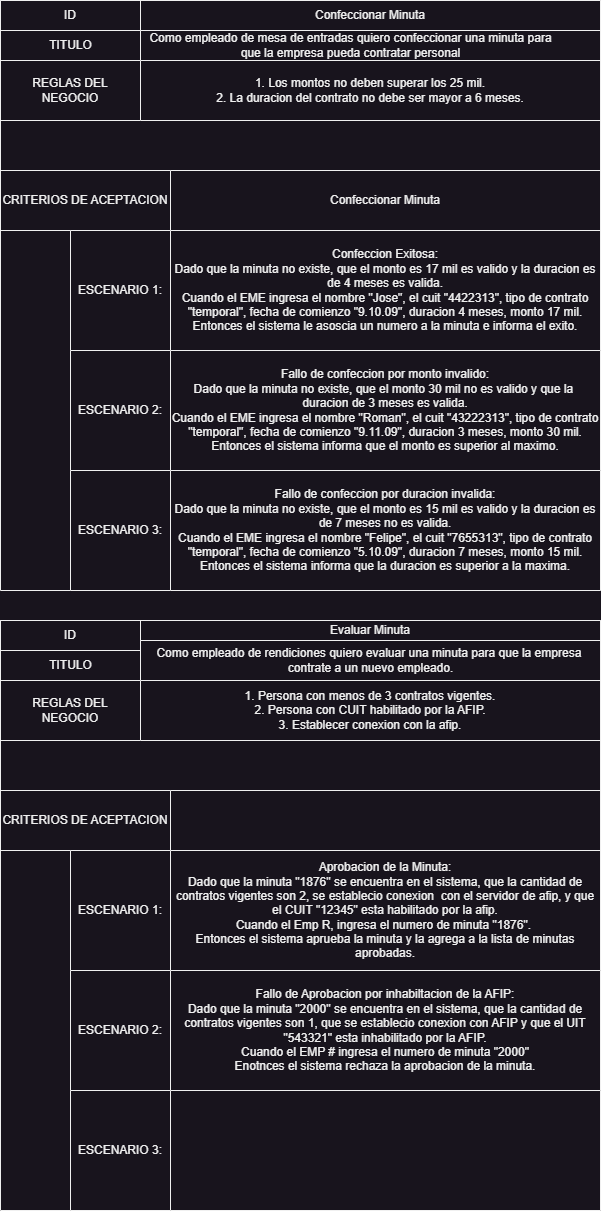

The diagram above was exported from draw.io. Its source (the exported page's mxGraphModel, read from the mxfile embedded in the PNG):
<mxGraphModel dx="880" dy="532" grid="1" gridSize="10" guides="1" tooltips="1" connect="1" arrows="1" fold="1" page="1" pageScale="1" pageWidth="827" pageHeight="1169" math="0" shadow="0">
  <root>
    <mxCell id="0" />
    <mxCell id="1" parent="0" />
    <mxCell id="ZA1wl-eO_w7PbBIQ2Bjk-1" value="ID" style="swimlane;fontStyle=0;childLayout=stackLayout;horizontal=1;startSize=30;horizontalStack=0;resizeParent=1;resizeParentMax=0;resizeLast=0;collapsible=1;marginBottom=0;whiteSpace=wrap;html=1;" parent="1" vertex="1">
      <mxGeometry x="140" y="30" width="140" height="90" as="geometry" />
    </mxCell>
    <mxCell id="ZA1wl-eO_w7PbBIQ2Bjk-2" value="TITULO" style="text;html=1;align=center;verticalAlign=middle;resizable=0;points=[];autosize=1;strokeColor=none;fillColor=none;" parent="ZA1wl-eO_w7PbBIQ2Bjk-1" vertex="1">
      <mxGeometry y="30" width="140" height="30" as="geometry" />
    </mxCell>
    <mxCell id="ZA1wl-eO_w7PbBIQ2Bjk-3" value="Descripción" style="text;html=1;align=center;verticalAlign=middle;resizable=0;points=[];autosize=1;strokeColor=none;fillColor=none;" parent="ZA1wl-eO_w7PbBIQ2Bjk-1" vertex="1">
      <mxGeometry y="60" width="140" height="30" as="geometry" />
    </mxCell>
    <mxCell id="ZA1wl-eO_w7PbBIQ2Bjk-4" value="Confeccionar Minuta" style="swimlane;fontStyle=0;childLayout=stackLayout;horizontal=1;startSize=30;horizontalStack=0;resizeParent=1;resizeParentMax=0;resizeLast=0;collapsible=1;marginBottom=0;whiteSpace=wrap;html=1;" parent="1" vertex="1">
      <mxGeometry x="280" y="30" width="460" height="60" as="geometry" />
    </mxCell>
    <mxCell id="ZA1wl-eO_w7PbBIQ2Bjk-5" value="REGLAS DEL&lt;div&gt;NEGOCIO&lt;/div&gt;" style="swimlane;fontStyle=0;childLayout=stackLayout;horizontal=1;startSize=60;horizontalStack=0;resizeParent=1;resizeParentMax=0;resizeLast=0;collapsible=1;marginBottom=0;whiteSpace=wrap;html=1;" parent="1" vertex="1">
      <mxGeometry x="140" y="90" width="140" height="60" as="geometry" />
    </mxCell>
    <mxCell id="ZA1wl-eO_w7PbBIQ2Bjk-6" value="1. Los montos no deben superar los 25 mil.&lt;div&gt;2. La duracion del contrato no debe ser mayor a 6 meses.&lt;/div&gt;" style="swimlane;fontStyle=0;childLayout=stackLayout;horizontal=1;startSize=60;horizontalStack=0;resizeParent=1;resizeParentMax=0;resizeLast=0;collapsible=1;marginBottom=0;whiteSpace=wrap;html=1;" parent="1" vertex="1">
      <mxGeometry x="280" y="90" width="460" height="60" as="geometry" />
    </mxCell>
    <mxCell id="ZA1wl-eO_w7PbBIQ2Bjk-7" value="CRITERIOS DE ACEPTACION" style="swimlane;fontStyle=0;childLayout=stackLayout;horizontal=1;startSize=60;horizontalStack=0;resizeParent=1;resizeParentMax=0;resizeLast=0;collapsible=1;marginBottom=0;whiteSpace=wrap;html=1;" parent="1" vertex="1">
      <mxGeometry x="140" y="200" width="170" height="60" as="geometry" />
    </mxCell>
    <mxCell id="ZA1wl-eO_w7PbBIQ2Bjk-8" value="Confeccionar Minuta" style="swimlane;fontStyle=0;childLayout=stackLayout;horizontal=1;startSize=60;horizontalStack=0;resizeParent=1;resizeParentMax=0;resizeLast=0;collapsible=1;marginBottom=0;whiteSpace=wrap;html=1;" parent="1" vertex="1">
      <mxGeometry x="310" y="200" width="430" height="60" as="geometry" />
    </mxCell>
    <mxCell id="ZA1wl-eO_w7PbBIQ2Bjk-9" value="ESCENARIO 1:" style="swimlane;fontStyle=0;childLayout=stackLayout;horizontal=1;startSize=120;horizontalStack=0;resizeParent=1;resizeParentMax=0;resizeLast=0;collapsible=1;marginBottom=0;whiteSpace=wrap;html=1;" parent="1" vertex="1">
      <mxGeometry x="210" y="260" width="100" height="120" as="geometry" />
    </mxCell>
    <mxCell id="ZA1wl-eO_w7PbBIQ2Bjk-10" value="Confeccion Exitosa:&lt;div&gt;Dado que la minuta no existe, que el monto es 17 mil es valido y la duracion es de 4 meses es valida.&lt;/div&gt;&lt;div&gt;Cuando el EME ingresa el nombre &quot;Jose&quot;, el cuit &quot;4422313&quot;, tipo de contrato&lt;/div&gt;&lt;div&gt;&quot;temporal&quot;, fecha de comienzo &quot;9.10.09&quot;, duracion 4 meses, monto 17 mil.&lt;/div&gt;&lt;div&gt;Entonces el sistema le asoscia un numero a la minuta e informa el exito.&lt;/div&gt;" style="swimlane;fontStyle=0;childLayout=stackLayout;horizontal=1;startSize=120;horizontalStack=0;resizeParent=1;resizeParentMax=0;resizeLast=0;collapsible=1;marginBottom=0;whiteSpace=wrap;html=1;" parent="1" vertex="1">
      <mxGeometry x="310" y="260" width="430" height="120" as="geometry" />
    </mxCell>
    <mxCell id="ZA1wl-eO_w7PbBIQ2Bjk-11" value="" style="swimlane;startSize=0;" parent="1" vertex="1">
      <mxGeometry x="140" y="30" width="600" height="590" as="geometry" />
    </mxCell>
    <mxCell id="ZA1wl-eO_w7PbBIQ2Bjk-12" value="ESCENARIO 2:" style="swimlane;fontStyle=0;childLayout=stackLayout;horizontal=1;startSize=120;horizontalStack=0;resizeParent=1;resizeParentMax=0;resizeLast=0;collapsible=1;marginBottom=0;whiteSpace=wrap;html=1;" parent="ZA1wl-eO_w7PbBIQ2Bjk-11" vertex="1">
      <mxGeometry x="70" y="350" width="100" height="120" as="geometry" />
    </mxCell>
    <mxCell id="ZA1wl-eO_w7PbBIQ2Bjk-13" value="Fallo de confeccion por monto invalido:&lt;div&gt;Dado que la minuta no existe, que el monto 30 mil no es valido y que la&amp;nbsp;&lt;/div&gt;&lt;div&gt;duracion de 3 meses es valida.&lt;/div&gt;&lt;div&gt;&lt;div&gt;Cuando el EME ingresa el nombre &quot;Roman&quot;, el cuit &quot;43222313&quot;, tipo de contrato&lt;/div&gt;&lt;div&gt;&quot;temporal&quot;, fecha de comienzo &quot;9.11.09&quot;, duracion 3 meses, monto 30 mil.&lt;/div&gt;&lt;/div&gt;&lt;div&gt;Entonces el sistema informa que el monto es superior al maximo.&lt;/div&gt;" style="swimlane;fontStyle=0;childLayout=stackLayout;horizontal=1;startSize=120;horizontalStack=0;resizeParent=1;resizeParentMax=0;resizeLast=0;collapsible=1;marginBottom=0;whiteSpace=wrap;html=1;" parent="ZA1wl-eO_w7PbBIQ2Bjk-11" vertex="1">
      <mxGeometry x="170" y="350" width="430" height="120" as="geometry" />
    </mxCell>
    <mxCell id="ZA1wl-eO_w7PbBIQ2Bjk-14" value="ESCENARIO 3:" style="swimlane;fontStyle=0;childLayout=stackLayout;horizontal=1;startSize=120;horizontalStack=0;resizeParent=1;resizeParentMax=0;resizeLast=0;collapsible=1;marginBottom=0;whiteSpace=wrap;html=1;" parent="ZA1wl-eO_w7PbBIQ2Bjk-11" vertex="1">
      <mxGeometry x="70" y="470" width="100" height="120" as="geometry" />
    </mxCell>
    <mxCell id="ZA1wl-eO_w7PbBIQ2Bjk-15" value="&lt;pre style=&quot;font-size: 9px;&quot;&gt;&lt;span style=&quot;font-family: Helvetica; font-size: 12px; white-space: normal;&quot;&gt;Fallo de confeccion por duracion invalida:&lt;/span&gt;&lt;div style=&quot;font-family: Helvetica; font-size: 12px; white-space: normal;&quot;&gt;Dado que la minuta no existe, que el monto es 15 mil es valido y la duracion es de 7 meses no es valida.&lt;/div&gt;&lt;div style=&quot;font-family: Helvetica; font-size: 12px; white-space: normal;&quot;&gt;Cuando el EME ingresa el nombre &quot;Felipe&quot;, el cuit &quot;7655313&quot;, tipo de contrato&lt;/div&gt;&lt;div style=&quot;font-family: Helvetica; font-size: 12px; white-space: normal;&quot;&gt;&quot;temporal&quot;, fecha de comienzo &quot;5.10.09&quot;, duracion 7 meses, monto 15 mil.&lt;/div&gt;&lt;div style=&quot;font-family: Helvetica; font-size: 12px; white-space: normal;&quot;&gt;Entonces el sistema informa que la duracion es superior a la maxima.&lt;/div&gt;&lt;/pre&gt;" style="swimlane;fontStyle=0;childLayout=stackLayout;horizontal=1;startSize=120;horizontalStack=0;resizeParent=1;resizeParentMax=0;resizeLast=0;collapsible=1;marginBottom=0;whiteSpace=wrap;html=1;" parent="ZA1wl-eO_w7PbBIQ2Bjk-11" vertex="1">
      <mxGeometry x="170" y="470" width="430" height="120" as="geometry" />
    </mxCell>
    <mxCell id="ZA1wl-eO_w7PbBIQ2Bjk-16" value="Como empleado de mesa de entradas quiero confeccionar una minuta para&lt;div&gt;que la empresa pueda contratar personal&lt;/div&gt;" style="text;html=1;align=center;verticalAlign=middle;resizable=0;points=[];autosize=1;strokeColor=none;fillColor=none;" parent="ZA1wl-eO_w7PbBIQ2Bjk-11" vertex="1">
      <mxGeometry x="135" y="25" width="430" height="40" as="geometry" />
    </mxCell>
    <mxCell id="ZA1wl-eO_w7PbBIQ2Bjk-17" value="ID" style="swimlane;fontStyle=0;childLayout=stackLayout;horizontal=1;startSize=30;horizontalStack=0;resizeParent=1;resizeParentMax=0;resizeLast=0;collapsible=1;marginBottom=0;whiteSpace=wrap;html=1;" parent="1" vertex="1">
      <mxGeometry x="140" y="650" width="140" height="90" as="geometry" />
    </mxCell>
    <mxCell id="ZA1wl-eO_w7PbBIQ2Bjk-18" value="TITULO" style="text;html=1;align=center;verticalAlign=middle;resizable=0;points=[];autosize=1;strokeColor=none;fillColor=none;" parent="ZA1wl-eO_w7PbBIQ2Bjk-17" vertex="1">
      <mxGeometry y="30" width="140" height="30" as="geometry" />
    </mxCell>
    <mxCell id="ZA1wl-eO_w7PbBIQ2Bjk-19" value="Descripción" style="text;html=1;align=center;verticalAlign=middle;resizable=0;points=[];autosize=1;strokeColor=none;fillColor=none;" parent="ZA1wl-eO_w7PbBIQ2Bjk-17" vertex="1">
      <mxGeometry y="60" width="140" height="30" as="geometry" />
    </mxCell>
    <mxCell id="ZA1wl-eO_w7PbBIQ2Bjk-20" value="Evaluar Minuta" style="swimlane;fontStyle=0;childLayout=stackLayout;horizontal=1;startSize=20;horizontalStack=0;resizeParent=1;resizeParentMax=0;resizeLast=0;collapsible=1;marginBottom=0;whiteSpace=wrap;html=1;" parent="1" vertex="1">
      <mxGeometry x="280" y="650" width="460" height="60" as="geometry" />
    </mxCell>
    <mxCell id="ZA1wl-eO_w7PbBIQ2Bjk-32" value="Como empleado de rendiciones quiero evaluar una minuta para que la empresa&amp;nbsp;&lt;div&gt;contrate a un nuevo empleado.&lt;/div&gt;" style="text;html=1;align=center;verticalAlign=middle;resizable=0;points=[];autosize=1;strokeColor=none;fillColor=none;" parent="ZA1wl-eO_w7PbBIQ2Bjk-20" vertex="1">
      <mxGeometry y="20" width="460" height="40" as="geometry" />
    </mxCell>
    <mxCell id="ZA1wl-eO_w7PbBIQ2Bjk-21" value="REGLAS DEL&lt;div&gt;NEGOCIO&lt;/div&gt;" style="swimlane;fontStyle=0;childLayout=stackLayout;horizontal=1;startSize=60;horizontalStack=0;resizeParent=1;resizeParentMax=0;resizeLast=0;collapsible=1;marginBottom=0;whiteSpace=wrap;html=1;" parent="1" vertex="1">
      <mxGeometry x="140" y="710" width="140" height="60" as="geometry" />
    </mxCell>
    <mxCell id="ZA1wl-eO_w7PbBIQ2Bjk-22" value="1. Persona con menos de 3 contratos vigentes.&lt;div&gt;2. Persona con CUIT habilitado por la AFIP.&lt;/div&gt;&lt;div&gt;3. Establecer conexion con la afip.&lt;/div&gt;" style="swimlane;fontStyle=0;childLayout=stackLayout;horizontal=1;startSize=60;horizontalStack=0;resizeParent=1;resizeParentMax=0;resizeLast=0;collapsible=1;marginBottom=0;whiteSpace=wrap;html=1;" parent="1" vertex="1">
      <mxGeometry x="280" y="710" width="460" height="60" as="geometry" />
    </mxCell>
    <mxCell id="ZA1wl-eO_w7PbBIQ2Bjk-23" value="CRITERIOS DE ACEPTACION" style="swimlane;fontStyle=0;childLayout=stackLayout;horizontal=1;startSize=60;horizontalStack=0;resizeParent=1;resizeParentMax=0;resizeLast=0;collapsible=1;marginBottom=0;whiteSpace=wrap;html=1;" parent="1" vertex="1">
      <mxGeometry x="140" y="820" width="170" height="60" as="geometry" />
    </mxCell>
    <mxCell id="ZA1wl-eO_w7PbBIQ2Bjk-24" value="" style="swimlane;fontStyle=0;childLayout=stackLayout;horizontal=1;startSize=60;horizontalStack=0;resizeParent=1;resizeParentMax=0;resizeLast=0;collapsible=1;marginBottom=0;whiteSpace=wrap;html=1;" parent="1" vertex="1">
      <mxGeometry x="310" y="820" width="430" height="60" as="geometry" />
    </mxCell>
    <mxCell id="ZA1wl-eO_w7PbBIQ2Bjk-25" value="ESCENARIO 1:" style="swimlane;fontStyle=0;childLayout=stackLayout;horizontal=1;startSize=120;horizontalStack=0;resizeParent=1;resizeParentMax=0;resizeLast=0;collapsible=1;marginBottom=0;whiteSpace=wrap;html=1;" parent="1" vertex="1">
      <mxGeometry x="210" y="880" width="100" height="120" as="geometry" />
    </mxCell>
    <mxCell id="ZA1wl-eO_w7PbBIQ2Bjk-26" value="Aprobacion de la Minuta:&lt;div&gt;Dado que la minuta &quot;1876&quot; se encuentra en el sistema, que la cantidad de contratos vigentes son 2, se establecio conexion&amp;nbsp; con el servidor de afip, y que el CUIT &quot;12345&quot; esta habilitado por la afip.&lt;/div&gt;&lt;div&gt;Cuando el Emp R, ingresa el numero de minuta &quot;1876&quot;.&amp;nbsp;&lt;/div&gt;&lt;div&gt;Entonces el sistema aprueba la minuta y la agrega a la lista de minutas aprobadas.&lt;/div&gt;" style="swimlane;fontStyle=0;childLayout=stackLayout;horizontal=1;startSize=120;horizontalStack=0;resizeParent=1;resizeParentMax=0;resizeLast=0;collapsible=1;marginBottom=0;whiteSpace=wrap;html=1;" parent="1" vertex="1">
      <mxGeometry x="310" y="880" width="430" height="120" as="geometry" />
    </mxCell>
    <mxCell id="ZA1wl-eO_w7PbBIQ2Bjk-27" value="" style="swimlane;startSize=0;" parent="1" vertex="1">
      <mxGeometry x="140" y="650" width="600" height="590" as="geometry" />
    </mxCell>
    <mxCell id="ZA1wl-eO_w7PbBIQ2Bjk-28" value="ESCENARIO 2:" style="swimlane;fontStyle=0;childLayout=stackLayout;horizontal=1;startSize=120;horizontalStack=0;resizeParent=1;resizeParentMax=0;resizeLast=0;collapsible=1;marginBottom=0;whiteSpace=wrap;html=1;" parent="ZA1wl-eO_w7PbBIQ2Bjk-27" vertex="1">
      <mxGeometry x="70" y="350" width="100" height="120" as="geometry" />
    </mxCell>
    <mxCell id="ZA1wl-eO_w7PbBIQ2Bjk-29" value="Fallo de Aprobacion por inhabiltacion de la AFIP:&lt;div&gt;Dado que la minuta &quot;2000&quot; se encuentra en el sistema, que la cantidad de contratos vigentes son 1, que se establecio conexion con AFIP y que el UIT&lt;/div&gt;&lt;div&gt;&quot;543321&quot; esta inhabilitado por la AFIP.&lt;/div&gt;&lt;div&gt;Cuando el EMP # ingresa el numero de minuta &quot;2000&quot;&lt;/div&gt;&lt;div&gt;Enotnces el sistema rechaza la aprobacion de la minuta.&lt;/div&gt;" style="swimlane;fontStyle=0;childLayout=stackLayout;horizontal=1;startSize=120;horizontalStack=0;resizeParent=1;resizeParentMax=0;resizeLast=0;collapsible=1;marginBottom=0;whiteSpace=wrap;html=1;" parent="ZA1wl-eO_w7PbBIQ2Bjk-27" vertex="1">
      <mxGeometry x="170" y="350" width="430" height="120" as="geometry" />
    </mxCell>
    <mxCell id="ZA1wl-eO_w7PbBIQ2Bjk-30" value="ESCENARIO 3:" style="swimlane;fontStyle=0;childLayout=stackLayout;horizontal=1;startSize=120;horizontalStack=0;resizeParent=1;resizeParentMax=0;resizeLast=0;collapsible=1;marginBottom=0;whiteSpace=wrap;html=1;" parent="ZA1wl-eO_w7PbBIQ2Bjk-27" vertex="1">
      <mxGeometry x="70" y="470" width="100" height="120" as="geometry" />
    </mxCell>
    <mxCell id="ZA1wl-eO_w7PbBIQ2Bjk-31" value="&lt;pre style=&quot;font-size: 9px;&quot;&gt;&lt;br&gt;&lt;/pre&gt;" style="swimlane;fontStyle=0;childLayout=stackLayout;horizontal=1;startSize=120;horizontalStack=0;resizeParent=1;resizeParentMax=0;resizeLast=0;collapsible=1;marginBottom=0;whiteSpace=wrap;html=1;" parent="ZA1wl-eO_w7PbBIQ2Bjk-27" vertex="1">
      <mxGeometry x="170" y="470" width="430" height="120" as="geometry" />
    </mxCell>
  </root>
</mxGraphModel>